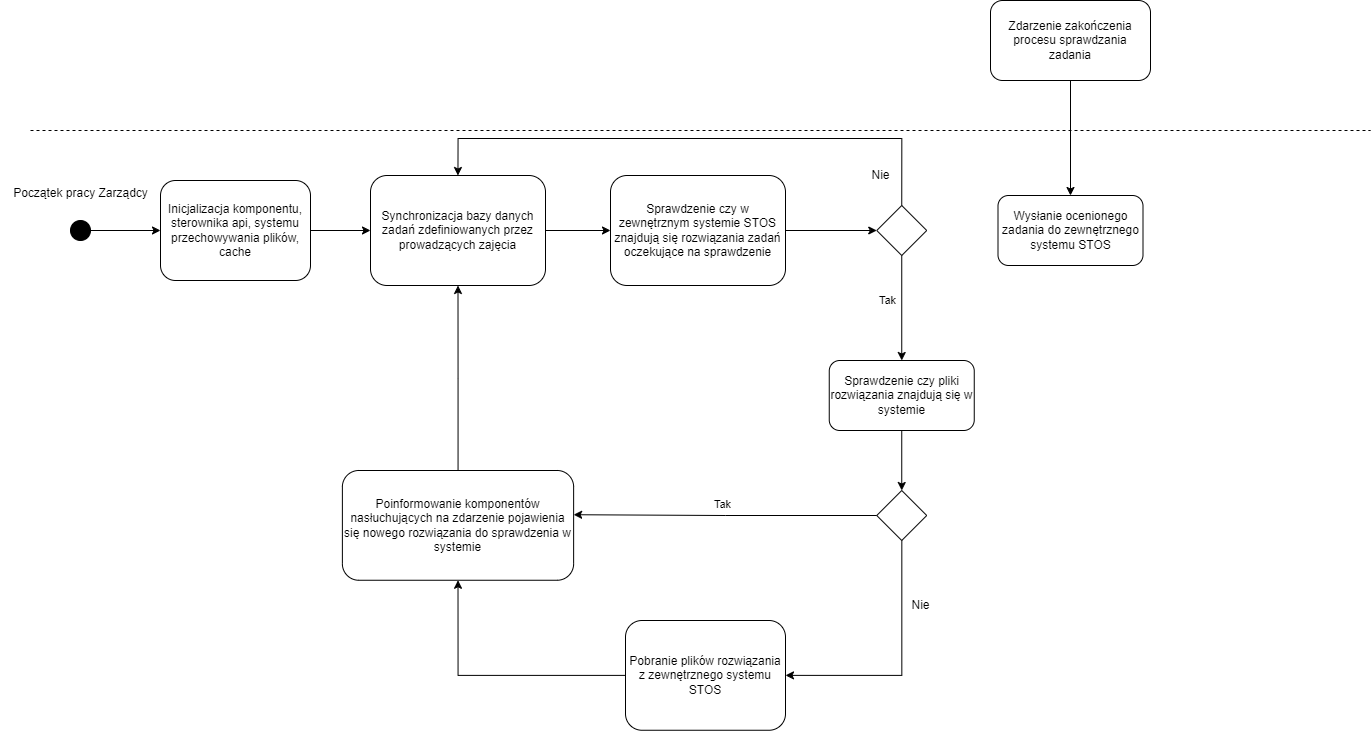

The diagram above was exported from draw.io. Its source (the exported page's mxGraphModel, read from the mxfile embedded in the PNG):
<mxGraphModel dx="1548" dy="848" grid="1" gridSize="10" guides="1" tooltips="1" connect="1" arrows="1" fold="1" page="1" pageScale="1" pageWidth="827" pageHeight="1169" math="0" shadow="0">
  <root>
    <mxCell id="0" />
    <mxCell id="1" parent="0" />
    <mxCell id="ZbDHYAYq4l6X2AtcqRUV-1" style="edgeStyle=orthogonalEdgeStyle;rounded=0;orthogonalLoop=1;jettySize=auto;html=1;entryX=0;entryY=0.5;entryDx=0;entryDy=0;" edge="1" parent="1" source="ZbDHYAYq4l6X2AtcqRUV-2" target="ZbDHYAYq4l6X2AtcqRUV-4">
      <mxGeometry relative="1" as="geometry" />
    </mxCell>
    <mxCell id="ZbDHYAYq4l6X2AtcqRUV-2" value="" style="ellipse;fillColor=strokeColor;html=1;" vertex="1" parent="1">
      <mxGeometry x="230" y="250" width="20" height="20" as="geometry" />
    </mxCell>
    <mxCell id="ZbDHYAYq4l6X2AtcqRUV-35" style="edgeStyle=orthogonalEdgeStyle;rounded=0;orthogonalLoop=1;jettySize=auto;html=1;entryX=0;entryY=0.5;entryDx=0;entryDy=0;" edge="1" parent="1" source="ZbDHYAYq4l6X2AtcqRUV-4" target="ZbDHYAYq4l6X2AtcqRUV-32">
      <mxGeometry relative="1" as="geometry" />
    </mxCell>
    <mxCell id="ZbDHYAYq4l6X2AtcqRUV-4" value="Inicjalizacja komponentu, sterownika api, systemu przechowywania plików, cache" style="rounded=1;whiteSpace=wrap;html=1;" vertex="1" parent="1">
      <mxGeometry x="320" y="210" width="150" height="100" as="geometry" />
    </mxCell>
    <mxCell id="ZbDHYAYq4l6X2AtcqRUV-5" value="Początek pracy Zarządcy" style="text;html=1;align=center;verticalAlign=middle;resizable=0;points=[];autosize=1;strokeColor=none;fillColor=none;" vertex="1" parent="1">
      <mxGeometry x="160" y="208" width="160" height="30" as="geometry" />
    </mxCell>
    <mxCell id="ZbDHYAYq4l6X2AtcqRUV-6" style="edgeStyle=orthogonalEdgeStyle;rounded=0;orthogonalLoop=1;jettySize=auto;html=1;entryX=0;entryY=0.5;entryDx=0;entryDy=0;" edge="1" parent="1" source="ZbDHYAYq4l6X2AtcqRUV-7" target="ZbDHYAYq4l6X2AtcqRUV-11">
      <mxGeometry relative="1" as="geometry" />
    </mxCell>
    <mxCell id="ZbDHYAYq4l6X2AtcqRUV-7" value="Sprawdzenie czy w zewnętrznym systemie STOS znajdują się rozwiązania zadań oczekujące na sprawdzenie" style="rounded=1;whiteSpace=wrap;html=1;" vertex="1" parent="1">
      <mxGeometry x="770" y="205" width="175" height="110" as="geometry" />
    </mxCell>
    <mxCell id="ZbDHYAYq4l6X2AtcqRUV-9" style="edgeStyle=orthogonalEdgeStyle;rounded=0;orthogonalLoop=1;jettySize=auto;html=1;exitX=0.5;exitY=1;exitDx=0;exitDy=0;entryX=0.5;entryY=0;entryDx=0;entryDy=0;" edge="1" parent="1" source="ZbDHYAYq4l6X2AtcqRUV-11" target="ZbDHYAYq4l6X2AtcqRUV-14">
      <mxGeometry relative="1" as="geometry" />
    </mxCell>
    <mxCell id="ZbDHYAYq4l6X2AtcqRUV-10" value="Tak" style="edgeLabel;html=1;align=center;verticalAlign=middle;resizable=0;points=[];" vertex="1" connectable="0" parent="ZbDHYAYq4l6X2AtcqRUV-9">
      <mxGeometry x="-0.1478" y="-5" relative="1" as="geometry">
        <mxPoint x="-10" as="offset" />
      </mxGeometry>
    </mxCell>
    <mxCell id="ZbDHYAYq4l6X2AtcqRUV-34" style="edgeStyle=orthogonalEdgeStyle;rounded=0;orthogonalLoop=1;jettySize=auto;html=1;entryX=0.5;entryY=0;entryDx=0;entryDy=0;exitX=0.5;exitY=0;exitDx=0;exitDy=0;" edge="1" parent="1" source="ZbDHYAYq4l6X2AtcqRUV-11">
      <mxGeometry relative="1" as="geometry">
        <mxPoint x="1059.9461904761904" y="220.00380952380962" as="sourcePoint" />
        <mxPoint x="617.45" y="205" as="targetPoint" />
        <Array as="points">
          <mxPoint x="1061" y="168" />
          <mxPoint x="617" y="168" />
        </Array>
      </mxGeometry>
    </mxCell>
    <mxCell id="ZbDHYAYq4l6X2AtcqRUV-11" value="" style="rhombus;whiteSpace=wrap;html=1;" vertex="1" parent="1">
      <mxGeometry x="1036.25" y="235" width="50" height="50" as="geometry" />
    </mxCell>
    <mxCell id="ZbDHYAYq4l6X2AtcqRUV-41" style="edgeStyle=orthogonalEdgeStyle;rounded=0;orthogonalLoop=1;jettySize=auto;html=1;entryX=0.5;entryY=0;entryDx=0;entryDy=0;" edge="1" parent="1" source="ZbDHYAYq4l6X2AtcqRUV-14" target="ZbDHYAYq4l6X2AtcqRUV-38">
      <mxGeometry relative="1" as="geometry" />
    </mxCell>
    <mxCell id="ZbDHYAYq4l6X2AtcqRUV-14" value="Sprawdzenie czy pliki rozwiązania znajdują się w systemie" style="rounded=1;whiteSpace=wrap;html=1;" vertex="1" parent="1">
      <mxGeometry x="988.75" y="390" width="145" height="70" as="geometry" />
    </mxCell>
    <mxCell id="ZbDHYAYq4l6X2AtcqRUV-40" style="edgeStyle=orthogonalEdgeStyle;rounded=0;orthogonalLoop=1;jettySize=auto;html=1;" edge="1" parent="1" source="ZbDHYAYq4l6X2AtcqRUV-16" target="ZbDHYAYq4l6X2AtcqRUV-39">
      <mxGeometry relative="1" as="geometry" />
    </mxCell>
    <mxCell id="ZbDHYAYq4l6X2AtcqRUV-16" value="Zdarzenie zakończenia procesu sprawdzania zadania" style="rounded=1;whiteSpace=wrap;html=1;" vertex="1" parent="1">
      <mxGeometry x="1150" y="30" width="160" height="80" as="geometry" />
    </mxCell>
    <mxCell id="ZbDHYAYq4l6X2AtcqRUV-17" value="Nie" style="text;html=1;align=center;verticalAlign=middle;resizable=0;points=[];autosize=1;strokeColor=none;fillColor=none;" vertex="1" parent="1">
      <mxGeometry x="1020" y="190" width="40" height="30" as="geometry" />
    </mxCell>
    <mxCell id="ZbDHYAYq4l6X2AtcqRUV-28" value="" style="endArrow=none;dashed=1;html=1;rounded=0;" edge="1" parent="1">
      <mxGeometry width="50" height="50" relative="1" as="geometry">
        <mxPoint x="190" y="160" as="sourcePoint" />
        <mxPoint x="1530" y="160" as="targetPoint" />
      </mxGeometry>
    </mxCell>
    <mxCell id="ZbDHYAYq4l6X2AtcqRUV-36" style="edgeStyle=orthogonalEdgeStyle;rounded=0;orthogonalLoop=1;jettySize=auto;html=1;entryX=0;entryY=0.5;entryDx=0;entryDy=0;" edge="1" parent="1" source="ZbDHYAYq4l6X2AtcqRUV-32" target="ZbDHYAYq4l6X2AtcqRUV-7">
      <mxGeometry relative="1" as="geometry" />
    </mxCell>
    <mxCell id="ZbDHYAYq4l6X2AtcqRUV-32" value="Synchronizacja bazy danych zadań zdefiniowanych przez prowadzących zajęcia" style="rounded=1;whiteSpace=wrap;html=1;" vertex="1" parent="1">
      <mxGeometry x="530" y="205" width="175" height="110" as="geometry" />
    </mxCell>
    <mxCell id="ZbDHYAYq4l6X2AtcqRUV-48" style="edgeStyle=orthogonalEdgeStyle;rounded=0;orthogonalLoop=1;jettySize=auto;html=1;entryX=1;entryY=0.5;entryDx=0;entryDy=0;" edge="1" parent="1" source="ZbDHYAYq4l6X2AtcqRUV-38" target="ZbDHYAYq4l6X2AtcqRUV-47">
      <mxGeometry relative="1" as="geometry">
        <Array as="points">
          <mxPoint x="1061" y="705" />
        </Array>
      </mxGeometry>
    </mxCell>
    <mxCell id="ZbDHYAYq4l6X2AtcqRUV-38" value="" style="rhombus;whiteSpace=wrap;html=1;" vertex="1" parent="1">
      <mxGeometry x="1036.25" y="520" width="50" height="50" as="geometry" />
    </mxCell>
    <mxCell id="ZbDHYAYq4l6X2AtcqRUV-39" value="Wysłanie ocenionego zadania do zewnętrznego systemu STOS" style="rounded=1;whiteSpace=wrap;html=1;" vertex="1" parent="1">
      <mxGeometry x="1157.5" y="225" width="145" height="70" as="geometry" />
    </mxCell>
    <mxCell id="ZbDHYAYq4l6X2AtcqRUV-45" style="edgeStyle=orthogonalEdgeStyle;rounded=0;orthogonalLoop=1;jettySize=auto;html=1;entryX=0.5;entryY=1;entryDx=0;entryDy=0;" edge="1" parent="1" source="ZbDHYAYq4l6X2AtcqRUV-43" target="ZbDHYAYq4l6X2AtcqRUV-32">
      <mxGeometry relative="1" as="geometry" />
    </mxCell>
    <mxCell id="ZbDHYAYq4l6X2AtcqRUV-43" value="Poinformowanie komponentów nasłuchujących na zdarzenie pojawienia się nowego rozwiązania do sprawdzenia w systemie" style="rounded=1;whiteSpace=wrap;html=1;" vertex="1" parent="1">
      <mxGeometry x="501.88" y="500" width="231.25" height="109.75" as="geometry" />
    </mxCell>
    <mxCell id="ZbDHYAYq4l6X2AtcqRUV-44" style="edgeStyle=orthogonalEdgeStyle;rounded=0;orthogonalLoop=1;jettySize=auto;html=1;entryX=1;entryY=0.403;entryDx=0;entryDy=0;entryPerimeter=0;" edge="1" parent="1" source="ZbDHYAYq4l6X2AtcqRUV-38" target="ZbDHYAYq4l6X2AtcqRUV-43">
      <mxGeometry relative="1" as="geometry" />
    </mxCell>
    <mxCell id="ZbDHYAYq4l6X2AtcqRUV-49" style="edgeStyle=orthogonalEdgeStyle;rounded=0;orthogonalLoop=1;jettySize=auto;html=1;entryX=0.5;entryY=1;entryDx=0;entryDy=0;" edge="1" parent="1" source="ZbDHYAYq4l6X2AtcqRUV-47" target="ZbDHYAYq4l6X2AtcqRUV-43">
      <mxGeometry relative="1" as="geometry" />
    </mxCell>
    <mxCell id="ZbDHYAYq4l6X2AtcqRUV-47" value="Pobranie plików rozwiązania z zewnętrznego systemu STOS" style="rounded=1;whiteSpace=wrap;html=1;" vertex="1" parent="1">
      <mxGeometry x="785" y="650" width="160" height="109.75" as="geometry" />
    </mxCell>
    <mxCell id="ZbDHYAYq4l6X2AtcqRUV-50" value="Tak" style="edgeLabel;html=1;align=center;verticalAlign=middle;resizable=0;points=[];" vertex="1" connectable="0" parent="1">
      <mxGeometry x="1040.0000000000005" y="350.0044444444446" as="geometry">
        <mxPoint x="-159" y="183" as="offset" />
      </mxGeometry>
    </mxCell>
    <mxCell id="ZbDHYAYq4l6X2AtcqRUV-51" value="Nie" style="text;html=1;align=center;verticalAlign=middle;resizable=0;points=[];autosize=1;strokeColor=none;fillColor=none;" vertex="1" parent="1">
      <mxGeometry x="1060" y="620" width="40" height="30" as="geometry" />
    </mxCell>
  </root>
</mxGraphModel>